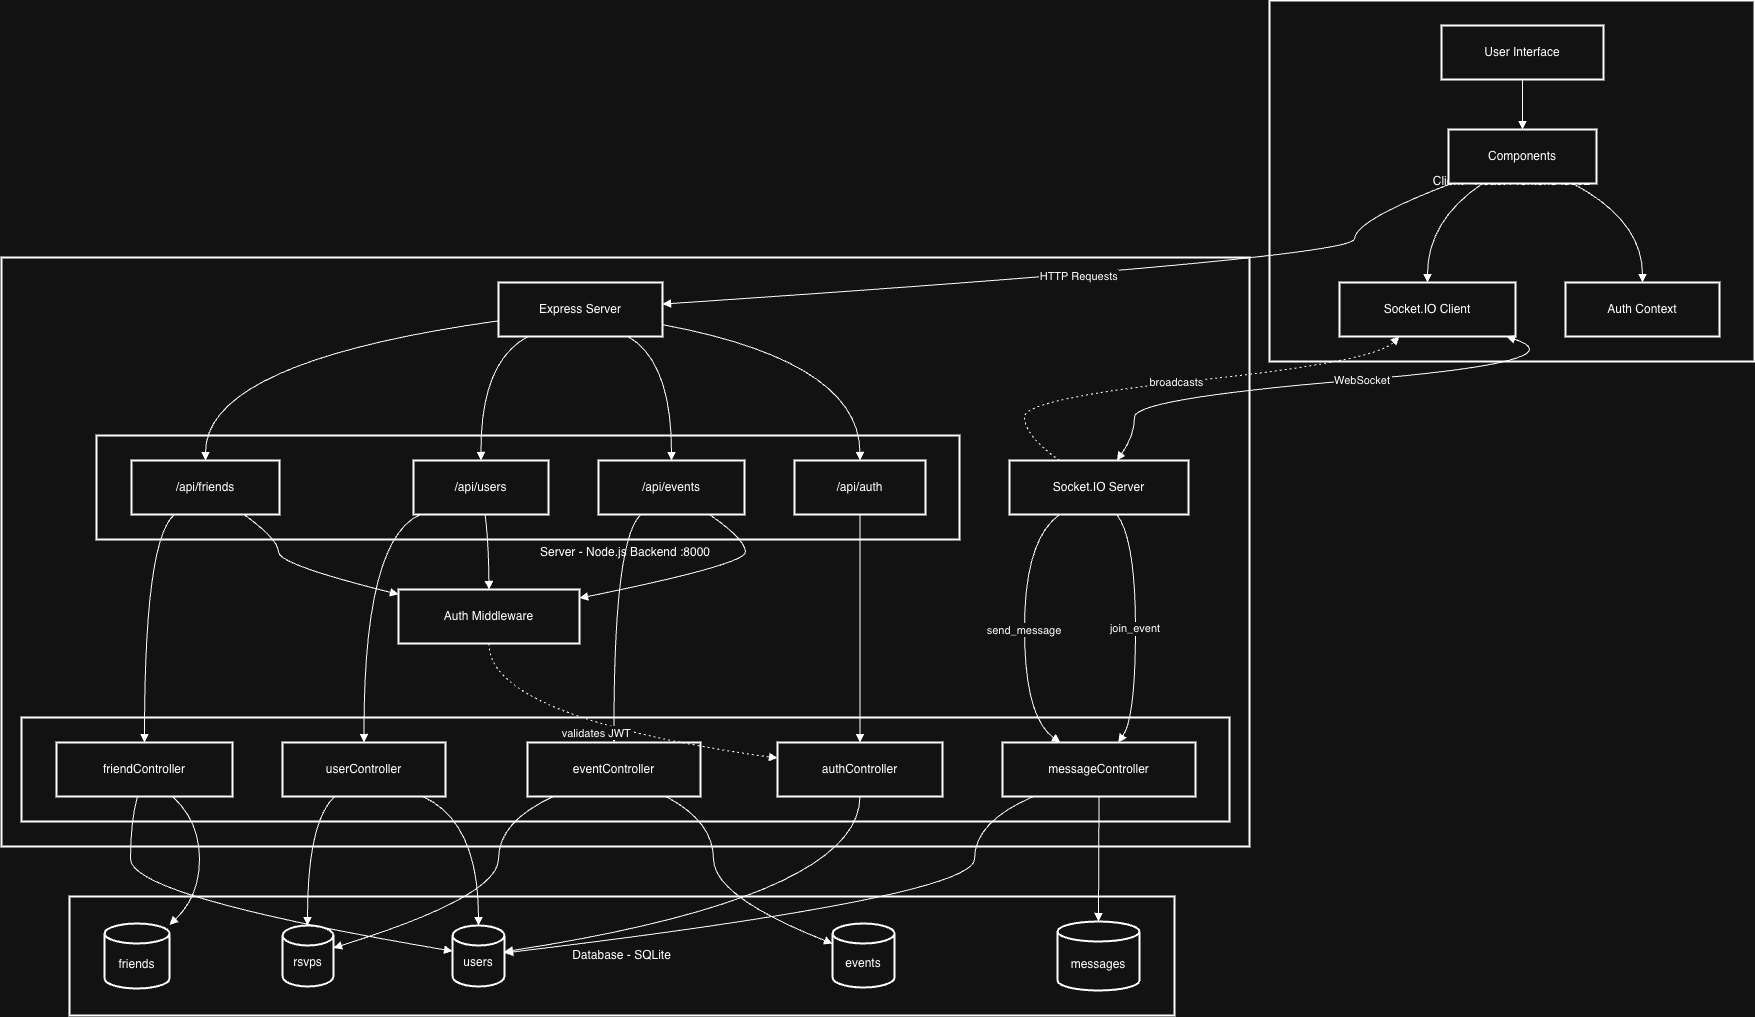

The diagram above was exported from draw.io. Its source (the exported page's mxGraphModel, read from the mxfile embedded in the PNG):
<mxGraphModel dx="3393" dy="2590" grid="1" gridSize="10" guides="1" tooltips="1" connect="1" arrows="1" fold="1" page="1" pageScale="1" pageWidth="850" pageHeight="1100" math="0" shadow="0">
  <root>
    <mxCell id="0" />
    <mxCell id="1" parent="0" />
    <mxCell id="g62Kdc3RNLT1sbH6jxhJ-1" parent="1" style="whiteSpace=wrap;strokeWidth=2;" value="Database - SQLite" vertex="1">
      <mxGeometry height="119" width="1105" x="88" y="916" as="geometry" />
    </mxCell>
    <mxCell id="g62Kdc3RNLT1sbH6jxhJ-2" parent="1" style="whiteSpace=wrap;strokeWidth=2;" value="Server - Node.js Backend :8000" vertex="1">
      <mxGeometry height="589" width="1248" x="20" y="277" as="geometry" />
    </mxCell>
    <mxCell id="g62Kdc3RNLT1sbH6jxhJ-3" parent="1" style="whiteSpace=wrap;strokeWidth=2;" value="Controllers" vertex="1">
      <mxGeometry height="104" width="1208" x="40" y="737" as="geometry" />
    </mxCell>
    <mxCell id="g62Kdc3RNLT1sbH6jxhJ-4" parent="1" style="whiteSpace=wrap;strokeWidth=2;" value="Routes" vertex="1">
      <mxGeometry height="104" width="863" x="115" y="455" as="geometry" />
    </mxCell>
    <mxCell id="g62Kdc3RNLT1sbH6jxhJ-5" parent="1" style="whiteSpace=wrap;strokeWidth=2;" value="Client - React Frontend :3002" vertex="1">
      <mxGeometry height="361" width="485" x="1288" y="20" as="geometry" />
    </mxCell>
    <mxCell id="g62Kdc3RNLT1sbH6jxhJ-6" parent="1" style="whiteSpace=wrap;strokeWidth=2;" value="User Interface" vertex="1">
      <mxGeometry height="54" width="162" x="1460" y="45" as="geometry" />
    </mxCell>
    <mxCell id="g62Kdc3RNLT1sbH6jxhJ-7" parent="1" style="whiteSpace=wrap;strokeWidth=2;" value="Auth Context" vertex="1">
      <mxGeometry height="54" width="154" x="1584" y="302" as="geometry" />
    </mxCell>
    <mxCell id="g62Kdc3RNLT1sbH6jxhJ-8" parent="1" style="whiteSpace=wrap;strokeWidth=2;" value="Components" vertex="1">
      <mxGeometry height="54" width="148" x="1467" y="149" as="geometry" />
    </mxCell>
    <mxCell id="g62Kdc3RNLT1sbH6jxhJ-9" parent="1" style="whiteSpace=wrap;strokeWidth=2;" value="Socket.IO Client" vertex="1">
      <mxGeometry height="54" width="176" x="1358" y="302" as="geometry" />
    </mxCell>
    <mxCell id="g62Kdc3RNLT1sbH6jxhJ-10" parent="1" style="whiteSpace=wrap;strokeWidth=2;" value="Express Server" vertex="1">
      <mxGeometry height="54" width="164" x="517" y="302" as="geometry" />
    </mxCell>
    <mxCell id="g62Kdc3RNLT1sbH6jxhJ-11" parent="1" style="whiteSpace=wrap;strokeWidth=2;" value="Socket.IO Server" vertex="1">
      <mxGeometry height="54" width="179" x="1028" y="480" as="geometry" />
    </mxCell>
    <mxCell id="g62Kdc3RNLT1sbH6jxhJ-12" parent="1" style="whiteSpace=wrap;strokeWidth=2;" value="Auth Middleware" vertex="1">
      <mxGeometry height="54" width="181" x="417" y="609" as="geometry" />
    </mxCell>
    <mxCell id="g62Kdc3RNLT1sbH6jxhJ-13" parent="1" style="whiteSpace=wrap;strokeWidth=2;" value="/api/auth" vertex="1">
      <mxGeometry height="54" width="131" x="813" y="480" as="geometry" />
    </mxCell>
    <mxCell id="g62Kdc3RNLT1sbH6jxhJ-14" parent="1" style="whiteSpace=wrap;strokeWidth=2;" value="/api/events" vertex="1">
      <mxGeometry height="54" width="146" x="617" y="480" as="geometry" />
    </mxCell>
    <mxCell id="g62Kdc3RNLT1sbH6jxhJ-15" parent="1" style="whiteSpace=wrap;strokeWidth=2;" value="/api/users" vertex="1">
      <mxGeometry height="54" width="135" x="432" y="480" as="geometry" />
    </mxCell>
    <mxCell id="g62Kdc3RNLT1sbH6jxhJ-16" parent="1" style="whiteSpace=wrap;strokeWidth=2;" value="/api/friends" vertex="1">
      <mxGeometry height="54" width="148" x="150" y="480" as="geometry" />
    </mxCell>
    <mxCell id="g62Kdc3RNLT1sbH6jxhJ-17" parent="1" style="whiteSpace=wrap;strokeWidth=2;" value="authController" vertex="1">
      <mxGeometry height="54" width="165" x="796" y="762" as="geometry" />
    </mxCell>
    <mxCell id="g62Kdc3RNLT1sbH6jxhJ-18" parent="1" style="whiteSpace=wrap;strokeWidth=2;" value="eventController" vertex="1">
      <mxGeometry height="54" width="173" x="546" y="762" as="geometry" />
    </mxCell>
    <mxCell id="g62Kdc3RNLT1sbH6jxhJ-19" parent="1" style="whiteSpace=wrap;strokeWidth=2;" value="userController" vertex="1">
      <mxGeometry height="54" width="163" x="301" y="762" as="geometry" />
    </mxCell>
    <mxCell id="g62Kdc3RNLT1sbH6jxhJ-20" parent="1" style="whiteSpace=wrap;strokeWidth=2;" value="friendController" vertex="1">
      <mxGeometry height="54" width="176" x="75" y="762" as="geometry" />
    </mxCell>
    <mxCell id="g62Kdc3RNLT1sbH6jxhJ-21" parent="1" style="whiteSpace=wrap;strokeWidth=2;" value="messageController" vertex="1">
      <mxGeometry height="54" width="193" x="1021" y="762" as="geometry" />
    </mxCell>
    <mxCell id="g62Kdc3RNLT1sbH6jxhJ-22" parent="1" style="shape=cylinder3;boundedLbl=1;backgroundOutline=1;size=10;strokeWidth=2;whiteSpace=wrap;" value="users" vertex="1">
      <mxGeometry height="61" width="52" x="471" y="945" as="geometry" />
    </mxCell>
    <mxCell id="g62Kdc3RNLT1sbH6jxhJ-23" parent="1" style="shape=cylinder3;boundedLbl=1;backgroundOutline=1;size=10;strokeWidth=2;whiteSpace=wrap;" value="events" vertex="1">
      <mxGeometry height="64" width="62" x="851" y="943" as="geometry" />
    </mxCell>
    <mxCell id="g62Kdc3RNLT1sbH6jxhJ-24" parent="1" style="shape=cylinder3;boundedLbl=1;backgroundOutline=1;size=10;strokeWidth=2;whiteSpace=wrap;" value="rsvps" vertex="1">
      <mxGeometry height="61" width="51" x="301" y="945" as="geometry" />
    </mxCell>
    <mxCell id="g62Kdc3RNLT1sbH6jxhJ-25" parent="1" style="shape=cylinder3;boundedLbl=1;backgroundOutline=1;size=10;strokeWidth=2;whiteSpace=wrap;" value="messages" vertex="1">
      <mxGeometry height="69" width="82" x="1076" y="941" as="geometry" />
    </mxCell>
    <mxCell id="g62Kdc3RNLT1sbH6jxhJ-26" parent="1" style="shape=cylinder3;boundedLbl=1;backgroundOutline=1;size=10;strokeWidth=2;whiteSpace=wrap;" value="friends" vertex="1">
      <mxGeometry height="65" width="65" x="123" y="943" as="geometry" />
    </mxCell>
    <mxCell id="g62Kdc3RNLT1sbH6jxhJ-27" edge="1" parent="1" source="g62Kdc3RNLT1sbH6jxhJ-6" style="curved=1;startArrow=none;endArrow=block;exitX=0.5;exitY=1;entryX=0.5;entryY=0;rounded=0;" target="g62Kdc3RNLT1sbH6jxhJ-8" value="">
      <mxGeometry relative="1" as="geometry">
        <Array as="points" />
      </mxGeometry>
    </mxCell>
    <mxCell id="g62Kdc3RNLT1sbH6jxhJ-28" edge="1" parent="1" source="g62Kdc3RNLT1sbH6jxhJ-8" style="curved=1;startArrow=none;endArrow=block;exitX=0.84;exitY=1;entryX=0.5;entryY=0;rounded=0;" target="g62Kdc3RNLT1sbH6jxhJ-7" value="">
      <mxGeometry relative="1" as="geometry">
        <Array as="points">
          <mxPoint x="1661" y="240" />
        </Array>
      </mxGeometry>
    </mxCell>
    <mxCell id="g62Kdc3RNLT1sbH6jxhJ-29" edge="1" parent="1" source="g62Kdc3RNLT1sbH6jxhJ-8" style="curved=1;startArrow=none;endArrow=block;exitX=0.23;exitY=1;entryX=0.5;entryY=0;rounded=0;" target="g62Kdc3RNLT1sbH6jxhJ-9" value="">
      <mxGeometry relative="1" as="geometry">
        <Array as="points">
          <mxPoint x="1446" y="240" />
        </Array>
      </mxGeometry>
    </mxCell>
    <mxCell id="g62Kdc3RNLT1sbH6jxhJ-30" edge="1" parent="1" source="g62Kdc3RNLT1sbH6jxhJ-10" style="curved=1;startArrow=none;endArrow=block;exitX=1;exitY=0.78;entryX=0.5;entryY=0;rounded=0;" target="g62Kdc3RNLT1sbH6jxhJ-13" value="">
      <mxGeometry relative="1" as="geometry">
        <Array as="points">
          <mxPoint x="878" y="381" />
        </Array>
      </mxGeometry>
    </mxCell>
    <mxCell id="g62Kdc3RNLT1sbH6jxhJ-31" edge="1" parent="1" source="g62Kdc3RNLT1sbH6jxhJ-10" style="curved=1;startArrow=none;endArrow=block;exitX=0.79;exitY=1;entryX=0.5;entryY=0;rounded=0;" target="g62Kdc3RNLT1sbH6jxhJ-14" value="">
      <mxGeometry relative="1" as="geometry">
        <Array as="points">
          <mxPoint x="690" y="381" />
        </Array>
      </mxGeometry>
    </mxCell>
    <mxCell id="g62Kdc3RNLT1sbH6jxhJ-32" edge="1" parent="1" source="g62Kdc3RNLT1sbH6jxhJ-10" style="curved=1;startArrow=none;endArrow=block;exitX=0.18;exitY=1;entryX=0.5;entryY=0;rounded=0;" target="g62Kdc3RNLT1sbH6jxhJ-15" value="">
      <mxGeometry relative="1" as="geometry">
        <Array as="points">
          <mxPoint x="499" y="381" />
        </Array>
      </mxGeometry>
    </mxCell>
    <mxCell id="g62Kdc3RNLT1sbH6jxhJ-33" edge="1" parent="1" source="g62Kdc3RNLT1sbH6jxhJ-10" style="curved=1;startArrow=none;endArrow=block;exitX=0;exitY=0.71;entryX=0.5;entryY=0;rounded=0;" target="g62Kdc3RNLT1sbH6jxhJ-16" value="">
      <mxGeometry relative="1" as="geometry">
        <Array as="points">
          <mxPoint x="224" y="381" />
        </Array>
      </mxGeometry>
    </mxCell>
    <mxCell id="g62Kdc3RNLT1sbH6jxhJ-34" edge="1" parent="1" source="g62Kdc3RNLT1sbH6jxhJ-13" style="curved=1;startArrow=none;endArrow=block;exitX=0.5;exitY=1;entryX=0.5;entryY=0;rounded=0;" target="g62Kdc3RNLT1sbH6jxhJ-17" value="">
      <mxGeometry relative="1" as="geometry">
        <Array as="points" />
      </mxGeometry>
    </mxCell>
    <mxCell id="g62Kdc3RNLT1sbH6jxhJ-35" edge="1" parent="1" source="g62Kdc3RNLT1sbH6jxhJ-14" style="curved=1;startArrow=none;endArrow=block;exitX=0.76;exitY=1;entryX=1;entryY=0.16;rounded=0;" target="g62Kdc3RNLT1sbH6jxhJ-12" value="">
      <mxGeometry relative="1" as="geometry">
        <Array as="points">
          <mxPoint x="764" y="559" />
          <mxPoint x="764" y="584" />
        </Array>
      </mxGeometry>
    </mxCell>
    <mxCell id="g62Kdc3RNLT1sbH6jxhJ-36" edge="1" parent="1" source="g62Kdc3RNLT1sbH6jxhJ-14" style="curved=1;startArrow=none;endArrow=block;exitX=0.29;exitY=1;entryX=0.5;entryY=0;rounded=0;" target="g62Kdc3RNLT1sbH6jxhJ-18" value="">
      <mxGeometry relative="1" as="geometry">
        <Array as="points">
          <mxPoint x="632" y="559" />
        </Array>
      </mxGeometry>
    </mxCell>
    <mxCell id="g62Kdc3RNLT1sbH6jxhJ-37" edge="1" parent="1" source="g62Kdc3RNLT1sbH6jxhJ-15" style="curved=1;startArrow=none;endArrow=block;exitX=0.53;exitY=1;entryX=0.5;entryY=0;rounded=0;" target="g62Kdc3RNLT1sbH6jxhJ-12" value="">
      <mxGeometry relative="1" as="geometry">
        <Array as="points">
          <mxPoint x="507" y="559" />
        </Array>
      </mxGeometry>
    </mxCell>
    <mxCell id="g62Kdc3RNLT1sbH6jxhJ-38" edge="1" parent="1" source="g62Kdc3RNLT1sbH6jxhJ-15" style="curved=1;startArrow=none;endArrow=block;exitX=0.05;exitY=1;entryX=0.5;entryY=0;rounded=0;" target="g62Kdc3RNLT1sbH6jxhJ-19" value="">
      <mxGeometry relative="1" as="geometry">
        <Array as="points">
          <mxPoint x="382" y="559" />
        </Array>
      </mxGeometry>
    </mxCell>
    <mxCell id="g62Kdc3RNLT1sbH6jxhJ-39" edge="1" parent="1" source="g62Kdc3RNLT1sbH6jxhJ-16" style="curved=1;startArrow=none;endArrow=block;exitX=0.76;exitY=1;entryX=0;entryY=0.09;rounded=0;" target="g62Kdc3RNLT1sbH6jxhJ-12" value="">
      <mxGeometry relative="1" as="geometry">
        <Array as="points">
          <mxPoint x="297" y="559" />
          <mxPoint x="297" y="584" />
        </Array>
      </mxGeometry>
    </mxCell>
    <mxCell id="g62Kdc3RNLT1sbH6jxhJ-40" edge="1" parent="1" source="g62Kdc3RNLT1sbH6jxhJ-16" style="curved=1;startArrow=none;endArrow=block;exitX=0.29;exitY=1;entryX=0.5;entryY=0;rounded=0;" target="g62Kdc3RNLT1sbH6jxhJ-20" value="">
      <mxGeometry relative="1" as="geometry">
        <Array as="points">
          <mxPoint x="163" y="559" />
        </Array>
      </mxGeometry>
    </mxCell>
    <mxCell id="g62Kdc3RNLT1sbH6jxhJ-41" edge="1" parent="1" source="g62Kdc3RNLT1sbH6jxhJ-12" style="curved=1;dashed=1;dashPattern=2 3;startArrow=none;endArrow=block;exitX=0.5;exitY=1;entryX=0;entryY=0.29;rounded=0;" target="g62Kdc3RNLT1sbH6jxhJ-17" value="validates JWT">
      <mxGeometry relative="1" as="geometry">
        <Array as="points">
          <mxPoint x="507" y="737" />
        </Array>
      </mxGeometry>
    </mxCell>
    <mxCell id="g62Kdc3RNLT1sbH6jxhJ-42" edge="1" parent="1" source="g62Kdc3RNLT1sbH6jxhJ-8" style="curved=1;startArrow=none;endArrow=block;exitX=0.02;exitY=1;entryX=1;entryY=0.4;rounded=0;" target="g62Kdc3RNLT1sbH6jxhJ-10" value="HTTP Requests">
      <mxGeometry relative="1" as="geometry">
        <Array as="points">
          <mxPoint x="1373" y="240" />
          <mxPoint x="1373" y="277" />
        </Array>
      </mxGeometry>
    </mxCell>
    <mxCell id="g62Kdc3RNLT1sbH6jxhJ-43" edge="1" parent="1" source="g62Kdc3RNLT1sbH6jxhJ-9" style="curved=1;startArrow=block;endArrow=block;exitX=0.95;exitY=1;entryX=0.6;entryY=0;rounded=0;" target="g62Kdc3RNLT1sbH6jxhJ-11" value="WebSocket">
      <mxGeometry relative="1" as="geometry">
        <Array as="points">
          <mxPoint x="1599" y="381" />
          <mxPoint x="1153" y="418" />
          <mxPoint x="1153" y="455" />
        </Array>
      </mxGeometry>
    </mxCell>
    <mxCell id="g62Kdc3RNLT1sbH6jxhJ-44" edge="1" parent="1" source="g62Kdc3RNLT1sbH6jxhJ-17" style="curved=1;startArrow=none;endArrow=block;exitX=0.5;exitY=1;entryX=1;entryY=0.43;rounded=0;" target="g62Kdc3RNLT1sbH6jxhJ-22" value="">
      <mxGeometry relative="1" as="geometry">
        <Array as="points">
          <mxPoint x="878" y="916" />
        </Array>
      </mxGeometry>
    </mxCell>
    <mxCell id="g62Kdc3RNLT1sbH6jxhJ-45" edge="1" parent="1" source="g62Kdc3RNLT1sbH6jxhJ-18" style="curved=1;startArrow=none;endArrow=block;exitX=0.8;exitY=1;entryX=-0.01;entryY=0.31;rounded=0;" target="g62Kdc3RNLT1sbH6jxhJ-23" value="">
      <mxGeometry relative="1" as="geometry">
        <Array as="points">
          <mxPoint x="732" y="841" />
          <mxPoint x="732" y="916" />
        </Array>
      </mxGeometry>
    </mxCell>
    <mxCell id="g62Kdc3RNLT1sbH6jxhJ-46" edge="1" parent="1" source="g62Kdc3RNLT1sbH6jxhJ-18" style="curved=1;startArrow=none;endArrow=block;exitX=0.15;exitY=1;entryX=0.99;entryY=0.37;rounded=0;" target="g62Kdc3RNLT1sbH6jxhJ-24" value="">
      <mxGeometry relative="1" as="geometry">
        <Array as="points">
          <mxPoint x="517" y="841" />
          <mxPoint x="517" y="916" />
        </Array>
      </mxGeometry>
    </mxCell>
    <mxCell id="g62Kdc3RNLT1sbH6jxhJ-47" edge="1" parent="1" source="g62Kdc3RNLT1sbH6jxhJ-19" style="curved=1;startArrow=none;endArrow=block;exitX=0.86;exitY=1;entryX=0.5;entryY=0;rounded=0;" target="g62Kdc3RNLT1sbH6jxhJ-22" value="">
      <mxGeometry relative="1" as="geometry">
        <Array as="points">
          <mxPoint x="497" y="841" />
        </Array>
      </mxGeometry>
    </mxCell>
    <mxCell id="g62Kdc3RNLT1sbH6jxhJ-48" edge="1" parent="1" source="g62Kdc3RNLT1sbH6jxhJ-19" style="curved=1;startArrow=none;endArrow=block;exitX=0.32;exitY=1;entryX=0.49;entryY=0;rounded=0;" target="g62Kdc3RNLT1sbH6jxhJ-24" value="">
      <mxGeometry relative="1" as="geometry">
        <Array as="points">
          <mxPoint x="326" y="841" />
        </Array>
      </mxGeometry>
    </mxCell>
    <mxCell id="g62Kdc3RNLT1sbH6jxhJ-49" edge="1" parent="1" source="g62Kdc3RNLT1sbH6jxhJ-20" style="curved=1;startArrow=none;endArrow=block;exitX=0.66;exitY=1;entryX=0.99;entryY=0.03;rounded=0;" target="g62Kdc3RNLT1sbH6jxhJ-26" value="">
      <mxGeometry relative="1" as="geometry">
        <Array as="points">
          <mxPoint x="218" y="841" />
          <mxPoint x="218" y="916" />
        </Array>
      </mxGeometry>
    </mxCell>
    <mxCell id="g62Kdc3RNLT1sbH6jxhJ-50" edge="1" parent="1" source="g62Kdc3RNLT1sbH6jxhJ-20" style="curved=1;startArrow=none;endArrow=block;exitX=0.46;exitY=1;entryX=0;entryY=0.42;rounded=0;" target="g62Kdc3RNLT1sbH6jxhJ-22" value="">
      <mxGeometry relative="1" as="geometry">
        <Array as="points">
          <mxPoint x="149" y="841" />
          <mxPoint x="149" y="916" />
        </Array>
      </mxGeometry>
    </mxCell>
    <mxCell id="g62Kdc3RNLT1sbH6jxhJ-51" edge="1" parent="1" source="g62Kdc3RNLT1sbH6jxhJ-21" style="curved=1;startArrow=none;endArrow=block;exitX=0.5;exitY=1;entryX=0.5;entryY=0;rounded=0;" target="g62Kdc3RNLT1sbH6jxhJ-25" value="">
      <mxGeometry relative="1" as="geometry">
        <Array as="points" />
      </mxGeometry>
    </mxCell>
    <mxCell id="g62Kdc3RNLT1sbH6jxhJ-52" edge="1" parent="1" source="g62Kdc3RNLT1sbH6jxhJ-21" style="curved=1;startArrow=none;endArrow=block;exitX=0.16;exitY=1;entryX=1;entryY=0.45;rounded=0;" target="g62Kdc3RNLT1sbH6jxhJ-22" value="">
      <mxGeometry relative="1" as="geometry">
        <Array as="points">
          <mxPoint x="993" y="841" />
          <mxPoint x="993" y="916" />
        </Array>
      </mxGeometry>
    </mxCell>
    <mxCell id="g62Kdc3RNLT1sbH6jxhJ-53" edge="1" parent="1" source="g62Kdc3RNLT1sbH6jxhJ-11" style="curved=1;startArrow=none;endArrow=block;exitX=0.6;exitY=1;entryX=0.6;entryY=0;rounded=0;" target="g62Kdc3RNLT1sbH6jxhJ-21" value="join_event">
      <mxGeometry relative="1" as="geometry">
        <Array as="points">
          <mxPoint x="1154" y="559" />
          <mxPoint x="1154" y="737" />
        </Array>
      </mxGeometry>
    </mxCell>
    <mxCell id="g62Kdc3RNLT1sbH6jxhJ-54" edge="1" parent="1" source="g62Kdc3RNLT1sbH6jxhJ-11" style="curved=1;startArrow=none;endArrow=block;exitX=0.28;exitY=1;entryX=0.3;entryY=0;rounded=0;" target="g62Kdc3RNLT1sbH6jxhJ-21" value="send_message">
      <mxGeometry relative="1" as="geometry">
        <Array as="points">
          <mxPoint x="1043" y="559" />
          <mxPoint x="1043" y="737" />
        </Array>
      </mxGeometry>
    </mxCell>
    <mxCell id="g62Kdc3RNLT1sbH6jxhJ-55" edge="1" parent="1" source="g62Kdc3RNLT1sbH6jxhJ-11" style="curved=1;dashed=1;dashPattern=2 3;startArrow=none;endArrow=block;exitX=0.28;exitY=0;entryX=0.34;entryY=1;rounded=0;" target="g62Kdc3RNLT1sbH6jxhJ-9" value="broadcasts">
      <mxGeometry relative="1" as="geometry">
        <Array as="points">
          <mxPoint x="1043" y="455" />
          <mxPoint x="1043" y="418" />
          <mxPoint x="1393" y="381" />
        </Array>
      </mxGeometry>
    </mxCell>
  </root>
</mxGraphModel>